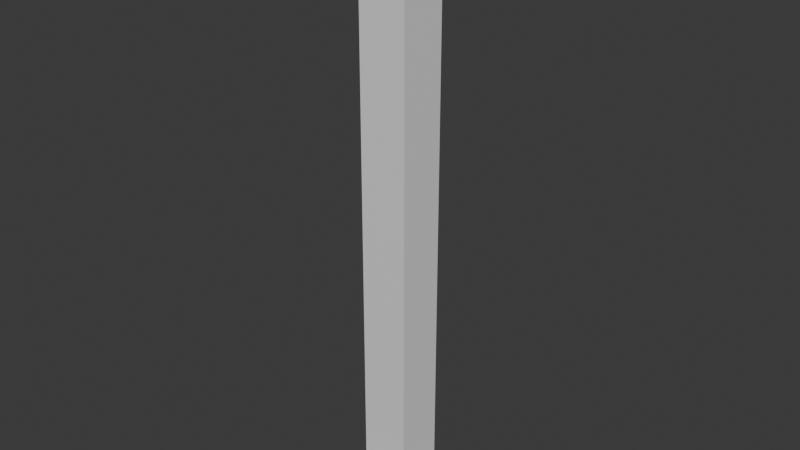 # Source: pillar_1.blend  (saved by Blender 4.0.36; exported with 4.5.12 LTS)
import bpy
from mathutils import Matrix  # noqa: F401  (used for matrix-valued properties, if any)

bpy.ops.wm.read_factory_settings(use_empty=True)
scene = bpy.context.scene
scene.name = 'Scene'

# ---- collections
col_collection = bpy.data.collections.new('Collection'); scene.collection.children.link(col_collection)

# ---- materials (node trees are filled in below, after node groups)
mat_pillar = bpy.data.materials.new('pillar')
mat_pillar.use_transparent_shadow = False
mat_top_molding = bpy.data.materials.new('top_molding')
mat_top_molding.use_transparent_shadow = False
mat_bottom_molding = bpy.data.materials.new('bottom_molding')
mat_bottom_molding.use_transparent_shadow = False

# ---- material node trees
mat_pillar.use_nodes = True; mat_pillar.node_tree.nodes.clear()
_N = mat_pillar.node_tree.nodes; _L = mat_pillar.node_tree.links
n0 = _N.new('ShaderNodeBsdfPrincipled'); n0.name = 'Principled BSDF'; n0.location = (10, 300)
n0.inputs[3].default_value = 1.45
n1 = _N.new('ShaderNodeOutputMaterial'); n1.name = 'Material Output'; n1.location = (300, 300)
_L.new(n0.outputs[0], n1.inputs[0])
n1.is_active_output = True
mat_top_molding.use_nodes = True; mat_top_molding.node_tree.nodes.clear()
_N = mat_top_molding.node_tree.nodes; _L = mat_top_molding.node_tree.links
n0 = _N.new('ShaderNodeBsdfPrincipled'); n0.name = 'Principled BSDF'; n0.location = (10, 300)
n0.inputs[3].default_value = 1.45
n1 = _N.new('ShaderNodeOutputMaterial'); n1.name = 'Material Output'; n1.location = (300, 300)
_L.new(n0.outputs[0], n1.inputs[0])
n1.is_active_output = True
mat_bottom_molding.use_nodes = True; mat_bottom_molding.node_tree.nodes.clear()
_N = mat_bottom_molding.node_tree.nodes; _L = mat_bottom_molding.node_tree.links
n0 = _N.new('ShaderNodeBsdfPrincipled'); n0.name = 'Principled BSDF'; n0.location = (10, 300)
n0.inputs[3].default_value = 1.45
n1 = _N.new('ShaderNodeOutputMaterial'); n1.name = 'Material Output'; n1.location = (300, 300)
_L.new(n0.outputs[0], n1.inputs[0])
n1.is_active_output = True

# ---- world
world_world = bpy.data.worlds.new('World'); scene.world = world_world
world_world.use_nodes = True; world_world.node_tree.nodes.clear()
_N = world_world.node_tree.nodes; _L = world_world.node_tree.links
n0 = _N.new('ShaderNodeOutputWorld'); n0.name = 'World Output'; n0.location = (300, 300)
n1 = _N.new('ShaderNodeBackground'); n1.name = 'Background'; n1.location = (10, 300)
n1.inputs[0].default_value = (0.05088, 0.05088, 0.05088, 1.0)
_L.new(n1.outputs[0], n0.inputs[0])
n0.is_active_output = True
world_world.color = (0.05088, 0.05088, 0.05088)
world_world.use_sun_shadow = False
world_world.sun_shadow_jitter_overblur = 0.0

# ---- meshes
me_cube_001 = bpy.data.meshes.new('Cube.001')
me_cube_001.from_pydata([(-0.1487, -0.1537, 2.979), (-0.1469, 0.1575, 2.986), (0.1587, -0.1561, 2.984), (0.1537, 0.1572, 2.983), (-0.12, -0.12, 0.1855), (-0.12, 0.12, 0.1855), (0.12, 0.12, 0.1855), (0.12, -0.12, 0.1855), (0.1714, -0.1753, 0.125), (0.18, -0.18, -0.003256), (0.1793, 0.1819, 0.1412), (0.18, 0.18, -0.003256), (-0.1872, -0.18, -0.003256), (-0.1728, -0.1698, 0.1476), (-0.1782, 0.1709, 0.1344), (-0.1872, 0.18, -0.003256), (-0.12, -0.12, 2.898), (-0.12, 0.12, 2.898), (0.12, 0.12, 2.898), (0.12, -0.12, 2.898), (-0.1589, -0.1589, 3.015), (-0.1589, 0.1589, 3.015), (0.1589, -0.1589, 3.015), (0.1589, 0.1589, 3.015)], [], [(0, 17, 16), (1, 18, 17), (3, 19, 18), (2, 16, 19), (0, 20, 21), (3, 22, 2), (1, 3, 18), (6, 10, 5), (0, 1, 17), (3, 2, 19), (2, 0, 16), (10, 8, 9), (9, 8, 13), (13, 15, 12), (19, 16, 4), (9, 13, 12), (16, 17, 5), (3, 23, 22), (2, 22, 20), (9, 12, 15), (9, 15, 11), (21, 20, 22), (6, 7, 8), (10, 11, 15), (8, 7, 4), (18, 19, 7), (10, 9, 11), (17, 18, 6), (6, 8, 10), (4, 14, 13), (10, 14, 5), (19, 4, 7), (18, 7, 6), (17, 6, 5), (16, 5, 4), (21, 22, 23), (0, 21, 1), (2, 20, 0), (1, 23, 3), (1, 21, 23), (13, 8, 4), (10, 15, 14), (4, 5, 14), (13, 14, 15)])
me_cube_001.polygons.foreach_set('material_index', [1, 1, 1, 1, 1, 1, 1, 2, 1, 1, 1, 2, 2, 2, 0, 2, 0, 1, 1, 2, 2, 1, 2, 2, 2, 0, 2, 0, 2, 2, 2, 0, 0, 0, 0, 1, 1, 1, 1, 1, 2, 2, 2, 2])
_uv = me_cube_001.uv_layers.new(name='UVMap')
_uv.uv.foreach_set('vector', [0.625, 0.0, 0.6208, 0.25, 0.6208, 0.0, 0.625, 0.25, 0.6208, 0.5, 0.6208, 0.25, 0.625, 0.5, 0.6208, 0.75, 0.6208, 0.5, 0.625, 0.75, 0.6208, 1.0, 0.6208, 0.75, 0.625, 0.0, 0.625, 0.0, 0.625, 0.25, 0.625, 0.5, 0.625, 0.75, 0.625, 0.75, 0.625, 0.25, 0.625, 0.5, 0.6208, 0.5, 0.3829, 0.5, 0.3829, 0.5, 0.3829, 0.25, 0.625, 0.0, 0.625, 0.25, 0.6208, 0.25, 0.625, 0.5, 0.625, 0.75, 0.6208, 0.75, 0.625, 0.75, 0.625, 1.0, 0.6208, 1.0, 0.3829, 0.5, 0.3829, 0.75, 0.375, 0.75, 0.375, 0.75, 0.3829, 0.75, 0.3829, 1.0, 0.3829, 0.0, 0.375, 0.25, 0.375, 0.0, 0.6208, 0.75, 0.6208, 1.0, 0.3829, 1.0, 0.375, 0.75, 0.3829, 1.0, 0.375, 1.0, 0.6208, 0.0, 0.6208, 0.25, 0.3829, 0.25, 0.625, 0.5, 0.625, 0.5, 0.625, 0.75, 0.625, 0.75, 0.625, 0.75, 0.625, 1.0, 0.375, 0.75, 0.125, 0.75, 0.125, 0.5, 0.375, 0.75, 0.125, 0.5, 0.375, 0.5, 0.875, 0.5, 0.875, 0.75, 0.625, 0.75, 0.3829, 0.5, 0.3829, 0.75, 0.3829, 0.75, 0.3829, 0.5, 0.375, 0.5, 0.375, 0.25, 0.3829, 0.75, 0.3829, 0.75, 0.3829, 0.0, 0.6208, 0.5, 0.6208, 0.75, 0.3829, 0.75, 0.3829, 0.5, 0.375, 0.75, 0.375, 0.5, 0.6208, 0.25, 0.6208, 0.5, 0.3829, 0.5, 0.3829, 0.5, 0.3829, 0.75, 0.3829, 0.5, 0.3829, 0.0, 0.3829, 0.25, 0.3829, 1.0, 0.3829, 0.5, 0.3829, 0.25, 0.3829, 0.25, 0.6208, 0.75, 0.3829, 1.0, 0.3829, 0.75, 0.6208, 0.5, 0.3829, 0.75, 0.3829, 0.5, 0.6208, 0.25, 0.3829, 0.5, 0.3829, 0.25, 0.6208, 0.0, 0.3829, 0.25, 0.3829, 0.0, 0.875, 0.5, 0.625, 0.75, 0.625, 0.5, 0.625, 0.0, 0.625, 0.25, 0.625, 0.25, 0.625, 0.75, 0.625, 1.0, 0.625, 1.0, 0.625, 0.25, 0.625, 0.5, 0.625, 0.5, 0.625, 0.25, 0.625, 0.25, 0.625, 0.5, 0.3829, 1.0, 0.3829, 0.75, 0.3829, 0.0, 0.3829, 0.5, 0.375, 0.25, 0.3829, 0.25, 0.3829, 0.0, 0.3829, 0.25, 0.3829, 0.25, 0.3829, 0.0, 0.3829, 0.25, 0.375, 0.25])
me_cube_001.materials.append(mat_pillar)
me_cube_001.materials.append(mat_top_molding)
me_cube_001.materials.append(mat_bottom_molding)
me_cube_001.update()

# ---- objects
ob_cube = bpy.data.objects.new('Cube', me_cube_001)

# ---- transforms, parenting, visibility, modifiers, constraints
ob_cube.location = (0.0, 0.0, 0.0)

# ---- collection membership
col_collection.objects.link(ob_cube)

# ---- scene / render settings (as saved in the file)
scene.frame_start = 1; scene.frame_end = 250; scene.frame_set(1)
scene.render.engine = 'BLENDER_EEVEE_NEXT'
scene.cycles.sampling_pattern = 'TABULATED_SOBOL'
bpy.context.view_layer.update()

# ---- added for rendering (the .blend has no active camera and no usable light): camera, sun
cam_auto = bpy.data.cameras.new('AutoCamera')
cam_auto.lens = 50.0
cam_auto.sensor_width = 36.0
cam_auto.clip_end = 1000.0
ob_auto_camera = bpy.data.objects.new('AutoCamera', cam_auto)
scene.collection.objects.link(ob_auto_camera)
ob_auto_camera.location = (2.82974, -3.39907, 3.77272)
ob_auto_camera.rotation_euler = (1.09748, -7.21219e-08, 0.694738)
scene.camera = ob_auto_camera
light_auto_sun = bpy.data.lights.new('AutoSun', 'SUN')
light_auto_sun.energy = 3.0
light_auto_sun.angle = 0.0523599
ob_auto_sun = bpy.data.objects.new('AutoSun', light_auto_sun)
scene.collection.objects.link(ob_auto_sun)
ob_auto_sun.rotation_euler = (0.872665, 0.174533, 0.523599)
bpy.context.view_layer.update()
